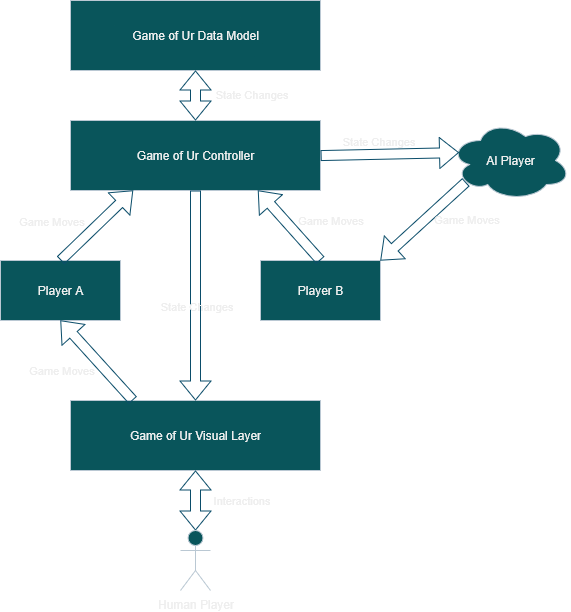

The diagram above was exported from draw.io. Its source (the exported page's mxGraphModel, read from the mxfile embedded in the PNG):
<mxGraphModel dx="472" dy="299" grid="1" gridSize="10" guides="1" tooltips="1" connect="1" arrows="1" fold="1" page="1" pageScale="1" pageWidth="850" pageHeight="1100" math="0" shadow="0" adaptiveColors="simple">
  <root>
    <mxCell id="0" />
    <mxCell id="1" parent="0" />
    <mxCell id="fCH8X_-uuASjTOpj4HGP-1" value="Game of Ur Data Model" style="rounded=0;whiteSpace=wrap;html=1;labelBackgroundColor=none;fillColor=#09555B;strokeColor=#BAC8D3;fontColor=#EEEEEE;" vertex="1" parent="1">
      <mxGeometry x="320" y="80" width="250" height="70" as="geometry" />
    </mxCell>
    <mxCell id="fCH8X_-uuASjTOpj4HGP-2" value="Game of Ur Controller" style="rounded=0;whiteSpace=wrap;html=1;labelBackgroundColor=none;fillColor=#09555B;strokeColor=#BAC8D3;fontColor=#EEEEEE;" vertex="1" parent="1">
      <mxGeometry x="320" y="200" width="250" height="70" as="geometry" />
    </mxCell>
    <mxCell id="fCH8X_-uuASjTOpj4HGP-3" value="" style="shape=flexArrow;endArrow=classic;startArrow=classic;html=1;rounded=0;entryX=0.5;entryY=1;entryDx=0;entryDy=0;exitX=0.5;exitY=0;exitDx=0;exitDy=0;labelBackgroundColor=none;strokeColor=#0B4D6A;fontColor=default;" edge="1" parent="1" source="fCH8X_-uuASjTOpj4HGP-2" target="fCH8X_-uuASjTOpj4HGP-1">
      <mxGeometry width="100" height="100" relative="1" as="geometry">
        <mxPoint x="400" y="310" as="sourcePoint" />
        <mxPoint x="500" y="210" as="targetPoint" />
      </mxGeometry>
    </mxCell>
    <mxCell id="fCH8X_-uuASjTOpj4HGP-4" value="&lt;div&gt;State Changes&lt;/div&gt;" style="edgeLabel;html=1;align=center;verticalAlign=middle;resizable=0;points=[];rotation=0;labelBackgroundColor=none;fontColor=#EEEEEE;" vertex="1" connectable="0" parent="fCH8X_-uuASjTOpj4HGP-3">
      <mxGeometry x="-0.4147" y="-4" relative="1" as="geometry">
        <mxPoint x="51" y="-12" as="offset" />
      </mxGeometry>
    </mxCell>
    <mxCell id="fCH8X_-uuASjTOpj4HGP-5" value="Player A" style="rounded=0;whiteSpace=wrap;html=1;labelBackgroundColor=none;fillColor=#09555B;strokeColor=#BAC8D3;fontColor=#EEEEEE;" vertex="1" parent="1">
      <mxGeometry x="250" y="340" width="120" height="60" as="geometry" />
    </mxCell>
    <mxCell id="fCH8X_-uuASjTOpj4HGP-6" value="Player B" style="rounded=0;whiteSpace=wrap;html=1;labelBackgroundColor=none;fillColor=#09555B;strokeColor=#BAC8D3;fontColor=#EEEEEE;" vertex="1" parent="1">
      <mxGeometry x="510" y="340" width="120" height="60" as="geometry" />
    </mxCell>
    <mxCell id="fCH8X_-uuASjTOpj4HGP-9" value="" style="shape=flexArrow;endArrow=classic;html=1;rounded=0;entryX=0.75;entryY=1;entryDx=0;entryDy=0;exitX=0.5;exitY=0;exitDx=0;exitDy=0;labelBackgroundColor=none;strokeColor=#0B4D6A;fontColor=default;" edge="1" parent="1" source="fCH8X_-uuASjTOpj4HGP-6" target="fCH8X_-uuASjTOpj4HGP-2">
      <mxGeometry width="50" height="50" relative="1" as="geometry">
        <mxPoint x="560" y="380" as="sourcePoint" />
        <mxPoint x="610" y="330" as="targetPoint" />
      </mxGeometry>
    </mxCell>
    <mxCell id="fCH8X_-uuASjTOpj4HGP-12" value="&lt;div&gt;Game Moves&lt;/div&gt;" style="edgeLabel;html=1;align=center;verticalAlign=middle;resizable=0;points=[];labelBackgroundColor=none;fontColor=#EEEEEE;" vertex="1" connectable="0" parent="fCH8X_-uuASjTOpj4HGP-9">
      <mxGeometry x="-0.2587" y="1" relative="1" as="geometry">
        <mxPoint x="34" y="-15" as="offset" />
      </mxGeometry>
    </mxCell>
    <mxCell id="fCH8X_-uuASjTOpj4HGP-10" value="" style="shape=flexArrow;endArrow=classic;html=1;rounded=0;entryX=0.25;entryY=1;entryDx=0;entryDy=0;exitX=0.5;exitY=0;exitDx=0;exitDy=0;labelBackgroundColor=none;strokeColor=#0B4D6A;fontColor=default;" edge="1" parent="1" source="fCH8X_-uuASjTOpj4HGP-5" target="fCH8X_-uuASjTOpj4HGP-2">
      <mxGeometry width="50" height="50" relative="1" as="geometry">
        <mxPoint x="340" y="340" as="sourcePoint" />
        <mxPoint x="390" y="290" as="targetPoint" />
      </mxGeometry>
    </mxCell>
    <mxCell id="fCH8X_-uuASjTOpj4HGP-11" value="&lt;div&gt;Game Moves&lt;/div&gt;" style="edgeLabel;html=1;align=center;verticalAlign=middle;resizable=0;points=[];labelBackgroundColor=none;fontColor=#EEEEEE;" vertex="1" connectable="0" parent="fCH8X_-uuASjTOpj4HGP-10">
      <mxGeometry x="0.0066" y="-2" relative="1" as="geometry">
        <mxPoint x="-48" y="-6" as="offset" />
      </mxGeometry>
    </mxCell>
    <mxCell id="fCH8X_-uuASjTOpj4HGP-13" value="Game of Ur Visual Layer" style="rounded=0;whiteSpace=wrap;html=1;labelBackgroundColor=none;fillColor=#09555B;strokeColor=#BAC8D3;fontColor=#EEEEEE;" vertex="1" parent="1">
      <mxGeometry x="320" y="480" width="250" height="70" as="geometry" />
    </mxCell>
    <mxCell id="fCH8X_-uuASjTOpj4HGP-15" value="" style="shape=flexArrow;endArrow=classic;html=1;rounded=0;entryX=0.5;entryY=0;entryDx=0;entryDy=0;exitX=0.5;exitY=1;exitDx=0;exitDy=0;labelBackgroundColor=none;strokeColor=#0B4D6A;fontColor=default;" edge="1" parent="1" source="fCH8X_-uuASjTOpj4HGP-2" target="fCH8X_-uuASjTOpj4HGP-13">
      <mxGeometry width="50" height="50" relative="1" as="geometry">
        <mxPoint x="390" y="400" as="sourcePoint" />
        <mxPoint x="440" y="350" as="targetPoint" />
      </mxGeometry>
    </mxCell>
    <mxCell id="fCH8X_-uuASjTOpj4HGP-16" value="State Changes" style="edgeLabel;html=1;align=center;verticalAlign=middle;resizable=0;points=[];labelBackgroundColor=none;fontColor=#EEEEEE;" vertex="1" connectable="0" parent="fCH8X_-uuASjTOpj4HGP-15">
      <mxGeometry x="-0.2661" relative="1" as="geometry">
        <mxPoint y="38" as="offset" />
      </mxGeometry>
    </mxCell>
    <mxCell id="fCH8X_-uuASjTOpj4HGP-17" value="" style="shape=flexArrow;endArrow=classic;startArrow=classic;html=1;rounded=0;entryX=0.5;entryY=1;entryDx=0;entryDy=0;exitX=0.5;exitY=0;exitDx=0;exitDy=0;exitPerimeter=0;labelBackgroundColor=none;strokeColor=#0B4D6A;fontColor=default;" edge="1" parent="1" source="fCH8X_-uuASjTOpj4HGP-18" target="fCH8X_-uuASjTOpj4HGP-13">
      <mxGeometry width="100" height="100" relative="1" as="geometry">
        <mxPoint x="445" y="580" as="sourcePoint" />
        <mxPoint x="490" y="570" as="targetPoint" />
      </mxGeometry>
    </mxCell>
    <mxCell id="fCH8X_-uuASjTOpj4HGP-20" value="Interactions" style="edgeLabel;html=1;align=center;verticalAlign=middle;resizable=0;points=[];labelBackgroundColor=none;fontColor=#EEEEEE;" vertex="1" connectable="0" parent="fCH8X_-uuASjTOpj4HGP-17">
      <mxGeometry x="0.0453" y="1" relative="1" as="geometry">
        <mxPoint x="46" as="offset" />
      </mxGeometry>
    </mxCell>
    <mxCell id="fCH8X_-uuASjTOpj4HGP-18" value="Human Player" style="shape=umlActor;verticalLabelPosition=bottom;verticalAlign=top;html=1;outlineConnect=0;labelBackgroundColor=none;fillColor=#09555B;strokeColor=#BAC8D3;fontColor=#EEEEEE;" vertex="1" parent="1">
      <mxGeometry x="430" y="610" width="30" height="60" as="geometry" />
    </mxCell>
    <mxCell id="fCH8X_-uuASjTOpj4HGP-21" value="AI Player" style="ellipse;shape=cloud;whiteSpace=wrap;html=1;labelBackgroundColor=none;fillColor=#09555B;strokeColor=#BAC8D3;fontColor=#EEEEEE;" vertex="1" parent="1">
      <mxGeometry x="700" y="200" width="120" height="80" as="geometry" />
    </mxCell>
    <mxCell id="fCH8X_-uuASjTOpj4HGP-22" value="" style="shape=flexArrow;endArrow=classic;html=1;rounded=0;entryX=1;entryY=0;entryDx=0;entryDy=0;exitX=0.13;exitY=0.77;exitDx=0;exitDy=0;exitPerimeter=0;labelBackgroundColor=none;strokeColor=#0B4D6A;fontColor=default;" edge="1" parent="1" source="fCH8X_-uuASjTOpj4HGP-21" target="fCH8X_-uuASjTOpj4HGP-6">
      <mxGeometry width="50" height="50" relative="1" as="geometry">
        <mxPoint x="720" y="390" as="sourcePoint" />
        <mxPoint x="770" y="340" as="targetPoint" />
      </mxGeometry>
    </mxCell>
    <mxCell id="fCH8X_-uuASjTOpj4HGP-23" value="Game Moves" style="edgeLabel;html=1;align=center;verticalAlign=middle;resizable=0;points=[];labelBackgroundColor=none;fontColor=#EEEEEE;" vertex="1" connectable="0" parent="fCH8X_-uuASjTOpj4HGP-22">
      <mxGeometry x="0.0244" y="-5" relative="1" as="geometry">
        <mxPoint x="47" y="1" as="offset" />
      </mxGeometry>
    </mxCell>
    <mxCell id="fCH8X_-uuASjTOpj4HGP-24" value="" style="shape=flexArrow;endArrow=classic;html=1;rounded=0;entryX=0.07;entryY=0.4;entryDx=0;entryDy=0;entryPerimeter=0;exitX=1;exitY=0.5;exitDx=0;exitDy=0;labelBackgroundColor=none;strokeColor=#0B4D6A;fontColor=default;" edge="1" parent="1" source="fCH8X_-uuASjTOpj4HGP-2" target="fCH8X_-uuASjTOpj4HGP-21">
      <mxGeometry width="50" height="50" relative="1" as="geometry">
        <mxPoint x="600" y="210" as="sourcePoint" />
        <mxPoint x="650" y="160" as="targetPoint" />
      </mxGeometry>
    </mxCell>
    <mxCell id="fCH8X_-uuASjTOpj4HGP-25" value="State Changes" style="edgeLabel;html=1;align=center;verticalAlign=middle;resizable=0;points=[];labelBackgroundColor=none;fontColor=#EEEEEE;" vertex="1" connectable="0" parent="fCH8X_-uuASjTOpj4HGP-24">
      <mxGeometry x="0.213" y="3" relative="1" as="geometry">
        <mxPoint x="-26" y="-10" as="offset" />
      </mxGeometry>
    </mxCell>
    <mxCell id="fCH8X_-uuASjTOpj4HGP-26" value="" style="shape=flexArrow;endArrow=classic;html=1;rounded=0;strokeColor=#0B4D6A;entryX=0.5;entryY=1;entryDx=0;entryDy=0;exitX=0.25;exitY=0;exitDx=0;exitDy=0;" edge="1" parent="1" source="fCH8X_-uuASjTOpj4HGP-13" target="fCH8X_-uuASjTOpj4HGP-5">
      <mxGeometry width="50" height="50" relative="1" as="geometry">
        <mxPoint x="240" y="510" as="sourcePoint" />
        <mxPoint x="290" y="460" as="targetPoint" />
      </mxGeometry>
    </mxCell>
    <mxCell id="fCH8X_-uuASjTOpj4HGP-27" value="Game Moves" style="edgeLabel;html=1;align=center;verticalAlign=middle;resizable=0;points=[];strokeColor=#BAC8D3;fontColor=#EEEEEE;fillColor=none;fontFamily=Helvetica;fontSize=11;labelBackgroundColor=none;gradientColor=none;" vertex="1" connectable="0" parent="fCH8X_-uuASjTOpj4HGP-26">
      <mxGeometry x="-0.3878" y="-1" relative="1" as="geometry">
        <mxPoint x="-51" y="-5" as="offset" />
      </mxGeometry>
    </mxCell>
  </root>
</mxGraphModel>